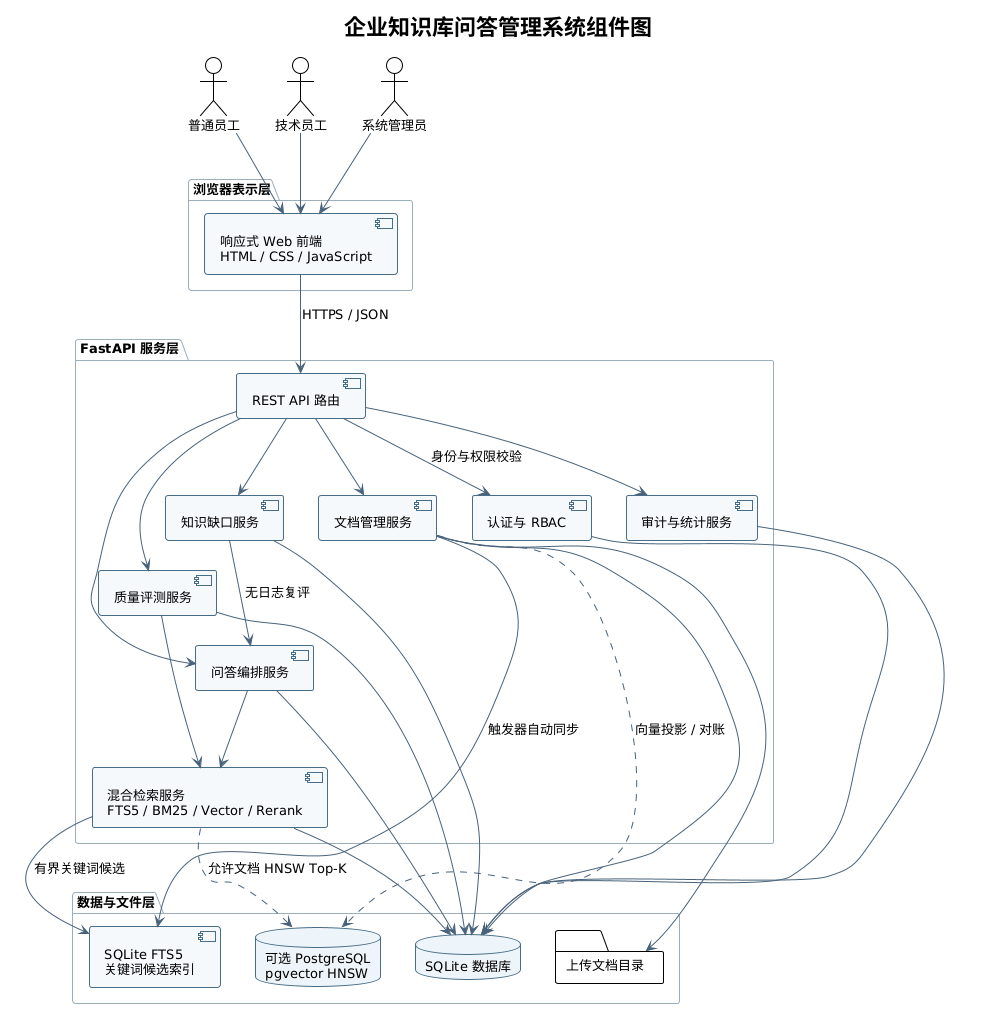

The diagram above was rendered by PlantUML. Its source (embedded in the PNG):
@startuml
!theme plain
title 企业知识库问答管理系统组件图
top to bottom direction

skinparam backgroundColor white
skinparam defaultFontName "Microsoft YaHei"
skinparam defaultFontSize 13
skinparam shadowing false
skinparam ArrowColor #47627A
skinparam ComponentBorderColor #476D88
skinparam ComponentBackgroundColor #F5F9FC
skinparam DatabaseBorderColor #476D88
skinparam DatabaseBackgroundColor #EEF5FA
skinparam PackageBorderColor #9AAEBC

actor "普通员工" as Employee
actor "技术员工" as Technician
actor "系统管理员" as Admin

package "浏览器表示层" {
  component "响应式 Web 前端\nHTML / CSS / JavaScript" as Web
}

package "FastAPI 服务层" {
  component "REST API 路由" as API
  component "认证与 RBAC" as Auth
  component "文档管理服务" as Document
  component "问答编排服务" as QA
  component "混合检索服务\nFTS5 / BM25 / Vector / Rerank" as Retrieval
  component "质量评测服务" as Evaluation
  component "知识缺口服务" as Gap
  component "审计与统计服务" as Audit
}

package "数据与文件层" {
  database "SQLite 数据库" as SQLite
  component "SQLite FTS5\n关键词候选索引" as FTS
  database "可选 PostgreSQL\npgvector HNSW" as Pgvector
  folder "上传文档目录" as Uploads
}

Technician --> Web
Admin --> Web
Employee --> Web
Web --> API : HTTPS / JSON
API --> Auth : 身份与权限校验
API --> Document
API --> QA
API --> Evaluation
API --> Gap
API --> Audit

QA --> Retrieval
Evaluation --> Retrieval
Gap --> QA : 无日志复评

Auth --> SQLite
Document --> SQLite
Document --> FTS : 触发器自动同步
Document ..> Pgvector : 向量投影 / 对账
Document --> Uploads
Retrieval --> SQLite
Retrieval --> FTS : 有界关键词候选
Retrieval ..> Pgvector : 允许文档 HNSW Top-K
QA --> SQLite
Evaluation --> SQLite
Gap --> SQLite
Audit --> SQLite
@enduml